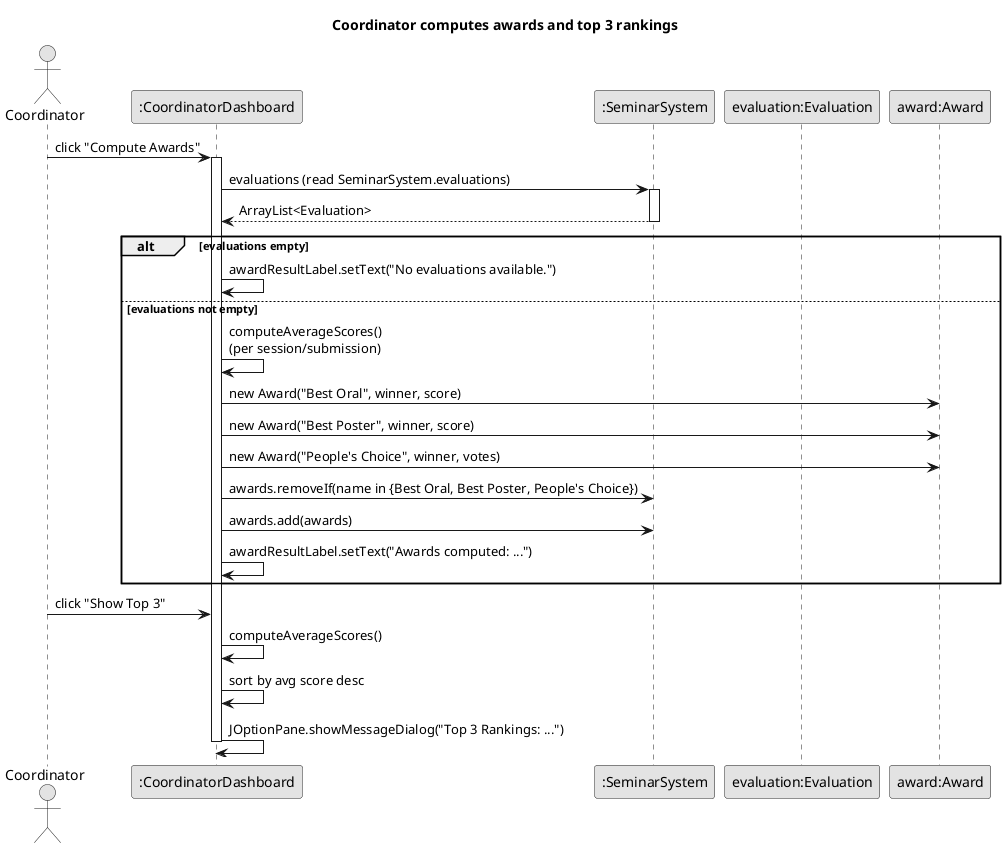

The diagram above was rendered by PlantUML. Its source (embedded in the PNG):
@startuml
skinparam monochrome true
skinparam shadowing false

title Coordinator computes awards and top 3 rankings

actor "Coordinator" as coordActor
participant ":CoordinatorDashboard" as dash
participant ":SeminarSystem" as sys
participant "evaluation:Evaluation" as eval
participant "award:Award" as award

coordActor -> dash : click "Compute Awards"
activate dash
dash -> sys : evaluations (read SeminarSystem.evaluations)
activate sys
sys --> dash : ArrayList<Evaluation>
deactivate sys

alt evaluations empty
  dash -> dash : awardResultLabel.setText("No evaluations available.")
else evaluations not empty
  dash -> dash : computeAverageScores()\n(per session/submission)
  dash -> award : new Award("Best Oral", winner, score)
  dash -> award : new Award("Best Poster", winner, score)
  dash -> award : new Award("People's Choice", winner, votes)
  dash -> sys : awards.removeIf(name in {Best Oral, Best Poster, People's Choice})
  dash -> sys : awards.add(awards)
  dash -> dash : awardResultLabel.setText("Awards computed: ...")
end

coordActor -> dash : click "Show Top 3"
dash -> dash : computeAverageScores()
dash -> dash : sort by avg score desc
dash -> dash : JOptionPane.showMessageDialog("Top 3 Rankings: ...")

deactivate dash
@enduml